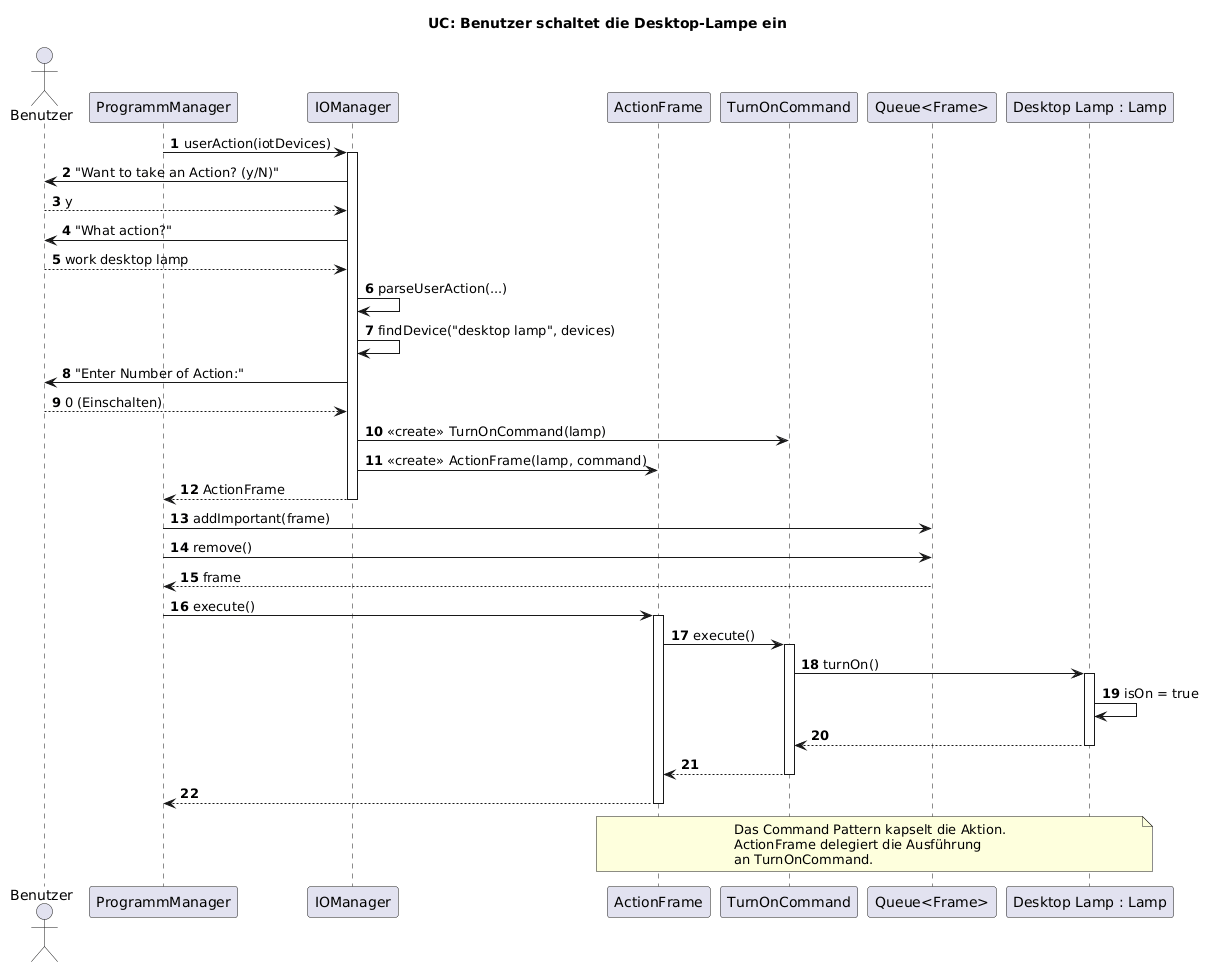

The diagram above was rendered by PlantUML. Its source (embedded in the PNG):
@startuml
title UC: Benutzer schaltet die Desktop-Lampe ein

autonumber

actor Benutzer
participant "ProgrammManager" as PM
participant "IOManager" as IO
participant "ActionFrame" as AF
participant "TurnOnCommand" as CMD
participant "Queue<Frame>" as Q
participant "Desktop Lamp : Lamp" as L

PM -> IO : userAction(iotDevices)
activate IO

IO -> Benutzer : "Want to take an Action? (y/N)"
Benutzer --> IO : y

IO -> Benutzer : "What action?"
Benutzer --> IO : work desktop lamp

IO -> IO : parseUserAction(...)
IO -> IO : findDevice("desktop lamp", devices)

IO -> Benutzer : "Enter Number of Action:"
Benutzer --> IO : 0 (Einschalten)

IO -> CMD : <<create>> TurnOnCommand(lamp)
IO -> AF : <<create>> ActionFrame(lamp, command)

IO --> PM : ActionFrame
deactivate IO

PM -> Q : addImportant(frame)
PM -> Q : remove()
Q --> PM : frame

PM -> AF : execute()
activate AF

AF -> CMD : execute()
activate CMD

CMD -> L : turnOn()
activate L

L -> L : isOn = true

L --> CMD
deactivate L

CMD --> AF
deactivate CMD

AF --> PM
deactivate AF

note over AF, L
  Das Command Pattern kapselt die Aktion.
  ActionFrame delegiert die Ausführung
  an TurnOnCommand.
end note
@enduml